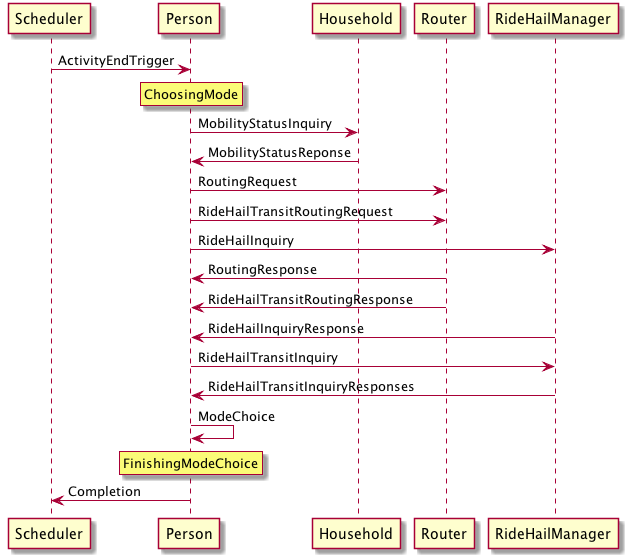

The diagram above was rendered by PlantUML. Its source (embedded in the PNG):
@startuml
Scheduler->Person: ActivityEndTrigger
rnote over Person: ChoosingMode
Person -> Household: MobilityStatusInquiry
Household -> Person: MobilityStatusReponse
Person-> Router: RoutingRequest
Person-> Router: RideHailTransitRoutingRequest
Person-> RideHailManager: RideHailInquiry
Router -> Person: RoutingResponse
Router -> Person: RideHailTransitRoutingResponse
RideHailManager -> Person: RideHailInquiryResponse
Person-> RideHailManager: RideHailTransitInquiry
RideHailManager -> Person: RideHailTransitInquiryResponses
Person-> Person: ModeChoice
rnote over Person: FinishingModeChoice
Person-> Scheduler: Completion
@enduml